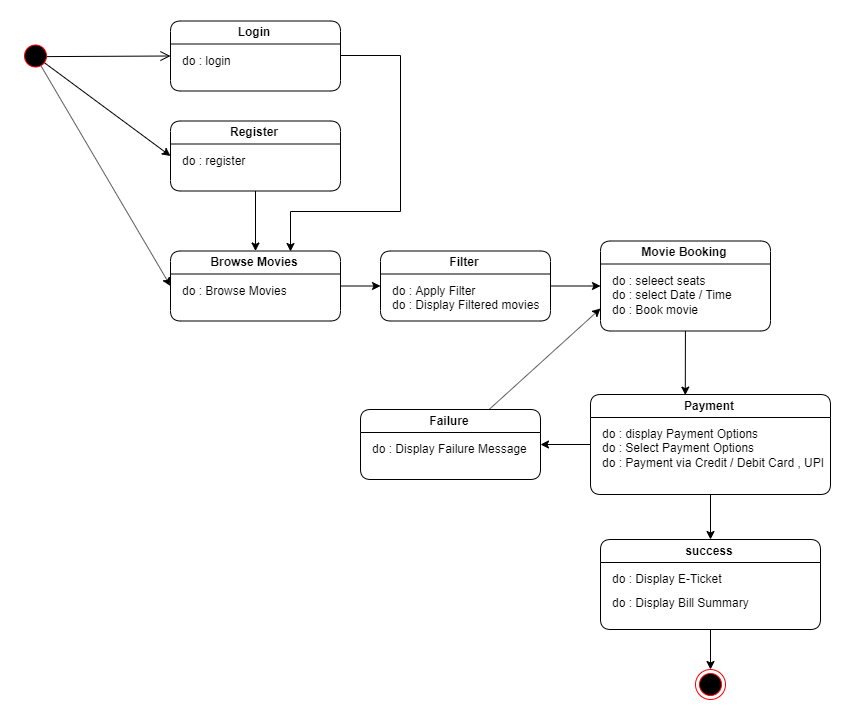

The diagram above was exported from draw.io. Its source (the exported page's mxGraphModel, read from the mxfile embedded in the PNG):
<mxGraphModel dx="3120" dy="1176" grid="1" gridSize="10" guides="1" tooltips="1" connect="1" arrows="1" fold="1" page="1" pageScale="1" pageWidth="1100" pageHeight="850" background="#ffffff" math="0" shadow="0">
  <root>
    <mxCell id="0" />
    <mxCell id="1" parent="0" />
    <mxCell id="HettC8K9gz9zgXReMGe_-32" style="rounded=0;orthogonalLoop=1;jettySize=auto;html=1;entryX=0;entryY=0.5;entryDx=0;entryDy=0;exitX=0.783;exitY=0.714;exitDx=0;exitDy=0;exitPerimeter=0;" parent="1" source="HettC8K9gz9zgXReMGe_-4" target="HettC8K9gz9zgXReMGe_-27" edge="1">
      <mxGeometry relative="1" as="geometry" />
    </mxCell>
    <mxCell id="HettC8K9gz9zgXReMGe_-33" style="edgeStyle=none;rounded=0;orthogonalLoop=1;jettySize=auto;html=1;entryX=0;entryY=0.5;entryDx=0;entryDy=0;exitX=0.688;exitY=0.837;exitDx=0;exitDy=0;exitPerimeter=0;" parent="1" source="HettC8K9gz9zgXReMGe_-4" target="HettC8K9gz9zgXReMGe_-19" edge="1">
      <mxGeometry relative="1" as="geometry">
        <mxPoint x="140" y="301.5" as="targetPoint" />
      </mxGeometry>
    </mxCell>
    <mxCell id="HettC8K9gz9zgXReMGe_-4" value="" style="ellipse;html=1;shape=startState;fillColor=#000000;strokeColor=#ff0000;" parent="1" vertex="1">
      <mxGeometry x="-10" y="71.5" width="30" height="30" as="geometry" />
    </mxCell>
    <mxCell id="HettC8K9gz9zgXReMGe_-5" value="" style="html=1;verticalAlign=bottom;endArrow=open;endSize=8;strokeColor=#000000;exitX=0.882;exitY=0.52;exitDx=0;exitDy=0;exitPerimeter=0;entryX=0;entryY=0.5;entryDx=0;entryDy=0;" parent="1" source="HettC8K9gz9zgXReMGe_-4" edge="1" target="HettC8K9gz9zgXReMGe_-29">
      <mxGeometry relative="1" as="geometry">
        <mxPoint x="100" y="87" as="targetPoint" />
        <mxPoint x="16" y="87" as="sourcePoint" />
      </mxGeometry>
    </mxCell>
    <mxCell id="HettC8K9gz9zgXReMGe_-52" style="edgeStyle=none;rounded=0;orthogonalLoop=1;jettySize=auto;html=1;entryX=0;entryY=0.75;entryDx=0;entryDy=0;" parent="1" source="HettC8K9gz9zgXReMGe_-15" edge="1" target="HettC8K9gz9zgXReMGe_-23">
      <mxGeometry relative="1" as="geometry">
        <mxPoint x="570" y="350" as="targetPoint" />
      </mxGeometry>
    </mxCell>
    <mxCell id="HettC8K9gz9zgXReMGe_-15" value="Failure" style="swimlane;rounded=1;startSize=23;" parent="1" vertex="1">
      <mxGeometry x="330" y="440" width="180" height="70" as="geometry">
        <mxRectangle x="140" y="5" width="80" height="23" as="alternateBounds" />
      </mxGeometry>
    </mxCell>
    <mxCell id="HettC8K9gz9zgXReMGe_-16" value="do : Display Failure Message" style="text;html=1;resizable=0;points=[];autosize=1;align=left;verticalAlign=top;spacingTop=-4;" parent="HettC8K9gz9zgXReMGe_-15" vertex="1">
      <mxGeometry x="10" y="30" width="170" height="20" as="geometry" />
    </mxCell>
    <mxCell id="bRlnaPuVCn2W1XJWT1bl-6" style="edgeStyle=orthogonalEdgeStyle;rounded=0;orthogonalLoop=1;jettySize=auto;html=1;entryX=0.5;entryY=0;entryDx=0;entryDy=0;" edge="1" parent="1" source="HettC8K9gz9zgXReMGe_-17" target="HettC8K9gz9zgXReMGe_-53">
      <mxGeometry relative="1" as="geometry" />
    </mxCell>
    <mxCell id="HettC8K9gz9zgXReMGe_-17" value="success" style="swimlane;rounded=1;startSize=23;" parent="1" vertex="1">
      <mxGeometry x="570" y="570" width="220" height="90" as="geometry">
        <mxRectangle x="140" y="5" width="80" height="23" as="alternateBounds" />
      </mxGeometry>
    </mxCell>
    <mxCell id="HettC8K9gz9zgXReMGe_-18" value="do : Display E-Ticket&lt;br&gt;&amp;nbsp;" style="text;html=1;resizable=0;points=[];autosize=1;align=left;verticalAlign=top;spacingTop=-4;" parent="HettC8K9gz9zgXReMGe_-17" vertex="1">
      <mxGeometry x="10" y="30" width="130" height="30" as="geometry" />
    </mxCell>
    <mxCell id="HettC8K9gz9zgXReMGe_-50" value="do : Display Bill Summary" style="text;html=1;" parent="HettC8K9gz9zgXReMGe_-17" vertex="1">
      <mxGeometry x="10" y="50" width="110" height="30" as="geometry" />
    </mxCell>
    <mxCell id="HettC8K9gz9zgXReMGe_-34" style="edgeStyle=none;rounded=0;orthogonalLoop=1;jettySize=auto;html=1;entryX=0;entryY=0.5;entryDx=0;entryDy=0;" parent="1" source="HettC8K9gz9zgXReMGe_-19" edge="1" target="HettC8K9gz9zgXReMGe_-25">
      <mxGeometry relative="1" as="geometry">
        <mxPoint x="380" y="307" as="targetPoint" />
      </mxGeometry>
    </mxCell>
    <mxCell id="HettC8K9gz9zgXReMGe_-19" value="Browse Movies" style="swimlane;rounded=1;" parent="1" vertex="1">
      <mxGeometry x="140" y="281.5" width="170" height="70" as="geometry">
        <mxRectangle x="140" y="5" width="80" height="23" as="alternateBounds" />
      </mxGeometry>
    </mxCell>
    <mxCell id="HettC8K9gz9zgXReMGe_-20" value="do :&amp;nbsp;&lt;span style=&quot;text-align: center&quot;&gt;Browse Movies&lt;/span&gt;" style="text;html=1;resizable=0;points=[];autosize=1;align=left;verticalAlign=top;spacingTop=-4;" parent="HettC8K9gz9zgXReMGe_-19" vertex="1">
      <mxGeometry x="10" y="30" width="120" height="20" as="geometry" />
    </mxCell>
    <mxCell id="HettC8K9gz9zgXReMGe_-48" style="edgeStyle=none;rounded=0;orthogonalLoop=1;jettySize=auto;html=1;entryX=0.5;entryY=0;entryDx=0;entryDy=0;" parent="1" source="HettC8K9gz9zgXReMGe_-21" target="HettC8K9gz9zgXReMGe_-17" edge="1">
      <mxGeometry relative="1" as="geometry">
        <mxPoint x="730" y="591.5" as="targetPoint" />
      </mxGeometry>
    </mxCell>
    <mxCell id="HettC8K9gz9zgXReMGe_-51" style="edgeStyle=none;rounded=0;orthogonalLoop=1;jettySize=auto;html=1;entryX=1;entryY=0.5;entryDx=0;entryDy=0;" parent="1" source="HettC8K9gz9zgXReMGe_-21" target="HettC8K9gz9zgXReMGe_-15" edge="1">
      <mxGeometry relative="1" as="geometry">
        <mxPoint x="420" y="681.5" as="targetPoint" />
      </mxGeometry>
    </mxCell>
    <mxCell id="HettC8K9gz9zgXReMGe_-21" value="Payment" style="swimlane;rounded=1;" parent="1" vertex="1">
      <mxGeometry x="560" y="425" width="240" height="100" as="geometry">
        <mxRectangle x="140" y="5" width="80" height="23" as="alternateBounds" />
      </mxGeometry>
    </mxCell>
    <mxCell id="HettC8K9gz9zgXReMGe_-22" value="do : display Payment Options" style="text;html=1;resizable=0;points=[];autosize=1;align=left;verticalAlign=top;spacingTop=-4;" parent="HettC8K9gz9zgXReMGe_-21" vertex="1">
      <mxGeometry x="10" y="30" width="170" height="20" as="geometry" />
    </mxCell>
    <mxCell id="HettC8K9gz9zgXReMGe_-45" value="do : Select Payment Options" style="text;html=1;" parent="HettC8K9gz9zgXReMGe_-21" vertex="1">
      <mxGeometry x="10" y="40" width="110" height="30" as="geometry" />
    </mxCell>
    <mxCell id="HettC8K9gz9zgXReMGe_-46" value="do : Payment via Credit / Debit Card , UPI" style="text;html=1;" parent="HettC8K9gz9zgXReMGe_-21" vertex="1">
      <mxGeometry x="10" y="55" width="110" height="30" as="geometry" />
    </mxCell>
    <mxCell id="HettC8K9gz9zgXReMGe_-44" style="edgeStyle=none;rounded=0;orthogonalLoop=1;jettySize=auto;html=1;entryX=0.395;entryY=0.006;entryDx=0;entryDy=0;entryPerimeter=0;" parent="1" source="HettC8K9gz9zgXReMGe_-23" target="HettC8K9gz9zgXReMGe_-21" edge="1">
      <mxGeometry relative="1" as="geometry" />
    </mxCell>
    <mxCell id="HettC8K9gz9zgXReMGe_-23" value="Movie Booking" style="swimlane;rounded=1;" parent="1" vertex="1">
      <mxGeometry x="570" y="271.5" width="170" height="90" as="geometry">
        <mxRectangle x="140" y="5" width="80" height="23" as="alternateBounds" />
      </mxGeometry>
    </mxCell>
    <mxCell id="HettC8K9gz9zgXReMGe_-24" value="do : seleect seats" style="text;html=1;resizable=0;points=[];autosize=1;align=left;verticalAlign=top;spacingTop=-4;" parent="HettC8K9gz9zgXReMGe_-23" vertex="1">
      <mxGeometry x="10" y="30" width="110" height="20" as="geometry" />
    </mxCell>
    <mxCell id="HettC8K9gz9zgXReMGe_-40" value="do : select Date / Time" style="text;html=1;" parent="HettC8K9gz9zgXReMGe_-23" vertex="1">
      <mxGeometry x="10" y="40" width="110" height="30" as="geometry" />
    </mxCell>
    <mxCell id="HettC8K9gz9zgXReMGe_-43" value="do : Book movie" style="text;html=1;" parent="HettC8K9gz9zgXReMGe_-23" vertex="1">
      <mxGeometry x="10" y="55" width="110" height="30" as="geometry" />
    </mxCell>
    <mxCell id="HettC8K9gz9zgXReMGe_-39" style="edgeStyle=none;rounded=0;orthogonalLoop=1;jettySize=auto;html=1;entryX=0;entryY=0.5;entryDx=0;entryDy=0;" parent="1" source="HettC8K9gz9zgXReMGe_-25" target="HettC8K9gz9zgXReMGe_-23" edge="1">
      <mxGeometry relative="1" as="geometry" />
    </mxCell>
    <mxCell id="HettC8K9gz9zgXReMGe_-25" value="Filter" style="swimlane;rounded=1;" parent="1" vertex="1">
      <mxGeometry x="350" y="281.5" width="170" height="70" as="geometry">
        <mxRectangle x="140" y="5" width="80" height="23" as="alternateBounds" />
      </mxGeometry>
    </mxCell>
    <mxCell id="HettC8K9gz9zgXReMGe_-26" value="do : Apply Filter" style="text;html=1;resizable=0;points=[];autosize=1;align=left;verticalAlign=top;spacingTop=-4;" parent="HettC8K9gz9zgXReMGe_-25" vertex="1">
      <mxGeometry x="10" y="30" width="100" height="20" as="geometry" />
    </mxCell>
    <mxCell id="HettC8K9gz9zgXReMGe_-38" value="do : Display Filtered movies" style="text;html=1;" parent="HettC8K9gz9zgXReMGe_-25" vertex="1">
      <mxGeometry x="10" y="40" width="110" height="30" as="geometry" />
    </mxCell>
    <mxCell id="HettC8K9gz9zgXReMGe_-35" style="edgeStyle=none;rounded=0;orthogonalLoop=1;jettySize=auto;html=1;entryX=0.5;entryY=0;entryDx=0;entryDy=0;" parent="1" source="HettC8K9gz9zgXReMGe_-27" target="HettC8K9gz9zgXReMGe_-19" edge="1">
      <mxGeometry relative="1" as="geometry" />
    </mxCell>
    <mxCell id="HettC8K9gz9zgXReMGe_-27" value="Register" style="swimlane;rounded=1;" parent="1" vertex="1">
      <mxGeometry x="140" y="151.5" width="170" height="70" as="geometry">
        <mxRectangle x="140" y="5" width="80" height="23" as="alternateBounds" />
      </mxGeometry>
    </mxCell>
    <mxCell id="HettC8K9gz9zgXReMGe_-28" value="do : register" style="text;html=1;resizable=0;points=[];autosize=1;align=left;verticalAlign=top;spacingTop=-4;" parent="HettC8K9gz9zgXReMGe_-27" vertex="1">
      <mxGeometry x="10" y="30" width="80" height="20" as="geometry" />
    </mxCell>
    <mxCell id="HettC8K9gz9zgXReMGe_-31" style="edgeStyle=orthogonalEdgeStyle;rounded=0;orthogonalLoop=1;jettySize=auto;html=1;entryX=0.706;entryY=-0.004;entryDx=0;entryDy=0;entryPerimeter=0;" parent="1" source="HettC8K9gz9zgXReMGe_-29" target="HettC8K9gz9zgXReMGe_-19" edge="1">
      <mxGeometry relative="1" as="geometry">
        <mxPoint x="260" y="280" as="targetPoint" />
        <Array as="points">
          <mxPoint x="370" y="86" />
          <mxPoint x="370" y="242" />
          <mxPoint x="260" y="242" />
        </Array>
      </mxGeometry>
    </mxCell>
    <mxCell id="HettC8K9gz9zgXReMGe_-29" value="Login" style="swimlane;rounded=1;" parent="1" vertex="1">
      <mxGeometry x="140" y="51.5" width="170" height="70" as="geometry">
        <mxRectangle x="140" y="5" width="80" height="23" as="alternateBounds" />
      </mxGeometry>
    </mxCell>
    <mxCell id="HettC8K9gz9zgXReMGe_-30" value="do : login&amp;nbsp;" style="text;html=1;resizable=0;points=[];autosize=1;align=left;verticalAlign=top;spacingTop=-4;" parent="HettC8K9gz9zgXReMGe_-29" vertex="1">
      <mxGeometry x="10" y="30" width="70" height="20" as="geometry" />
    </mxCell>
    <mxCell id="HettC8K9gz9zgXReMGe_-53" value="" style="ellipse;html=1;shape=endState;fillColor=#000000;strokeColor=#ff0000;rounded=1;" parent="1" vertex="1">
      <mxGeometry x="665" y="700" width="30" height="30" as="geometry" />
    </mxCell>
  </root>
</mxGraphModel>